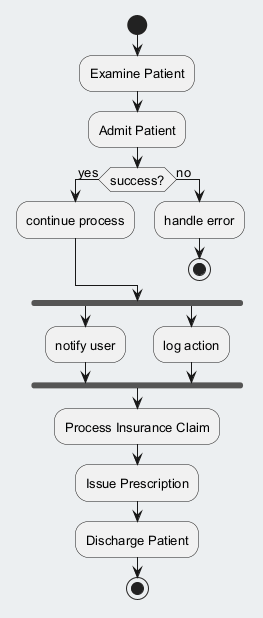

The diagram above was rendered by PlantUML. Its source (embedded in the PNG):
@startuml
skinparam backgroundColor #ECEFF1
skinparam classBackgroundColor #FFFFFF
skinparam classBorderColor #455A64
skinparam defaultFontSize 13
start
:Examine Patient;
:Admit Patient;
if (success?) then (yes)
:continue process;
else (no)
:handle error;
stop
endif
fork
:notify user;
fork again
:log action;
end fork
:Process Insurance Claim;
:Issue Prescription;
:Discharge Patient;
stop
@enduml